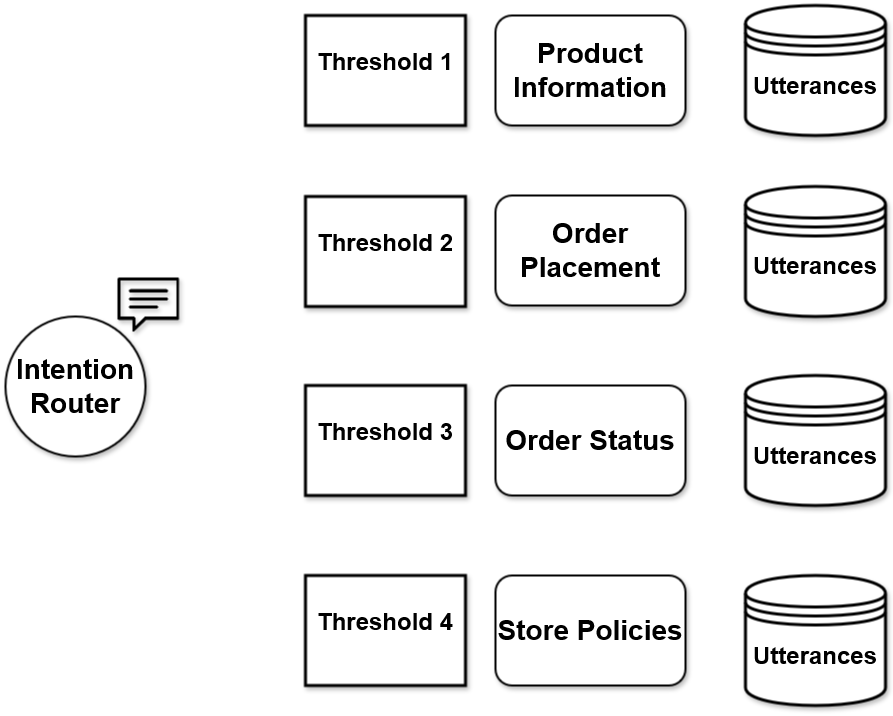

The diagram above was exported from draw.io. Its source (the exported page's mxGraphModel, read from the mxfile embedded in the PNG):
<mxGraphModel dx="1615" dy="858" grid="1" gridSize="10" guides="1" tooltips="1" connect="1" arrows="1" fold="1" page="1" pageScale="1" pageWidth="827" pageHeight="1169" math="0" shadow="0">
  <root>
    <mxCell id="0" />
    <mxCell id="1" parent="0" />
    <mxCell id="UJHDFL3IelzPmZiAoCVi-30" value="" style="rounded=0;whiteSpace=wrap;html=1;strokeWidth=3;shadow=1;" vertex="1" parent="1">
      <mxGeometry x="600" y="420" width="160" height="110" as="geometry" />
    </mxCell>
    <mxCell id="UJHDFL3IelzPmZiAoCVi-3" value="" style="ellipse;whiteSpace=wrap;html=1;aspect=fixed;strokeWidth=2;shadow=1;" vertex="1" parent="1">
      <mxGeometry x="300" y="721" width="140" height="140" as="geometry" />
    </mxCell>
    <mxCell id="UJHDFL3IelzPmZiAoCVi-4" value="" style="shape=image;verticalLabelPosition=bottom;labelBackgroundColor=default;verticalAlign=top;aspect=fixed;imageAspect=0;image=data:image/png,(base64 omitted: 5160 chars);shadow=1;" vertex="1" parent="1">
      <mxGeometry x="412" y="678" width="62" height="62" as="geometry" />
    </mxCell>
    <mxCell id="UJHDFL3IelzPmZiAoCVi-5" value="&lt;font size=&quot;1&quot;&gt;&lt;b style=&quot;font-size: 28px;&quot;&gt;Intention Router&lt;/b&gt;&lt;/font&gt;" style="text;html=1;align=center;verticalAlign=middle;whiteSpace=wrap;rounded=0;" vertex="1" parent="1">
      <mxGeometry x="310" y="761" width="120" height="60" as="geometry" />
    </mxCell>
    <mxCell id="UJHDFL3IelzPmZiAoCVi-7" value="&lt;b&gt;&lt;font style=&quot;font-size: 28px;&quot;&gt;Product Information&lt;/font&gt;&lt;/b&gt;" style="rounded=1;whiteSpace=wrap;html=1;shadow=1;strokeWidth=2;" vertex="1" parent="1">
      <mxGeometry x="790" y="420" width="190" height="110" as="geometry" />
    </mxCell>
    <mxCell id="UJHDFL3IelzPmZiAoCVi-8" value="&lt;b&gt;&lt;font style=&quot;font-size: 28px;&quot;&gt;Order Placement&lt;br&gt;&lt;/font&gt;&lt;/b&gt;" style="rounded=1;whiteSpace=wrap;html=1;shadow=1;strokeWidth=2;" vertex="1" parent="1">
      <mxGeometry x="790" y="600" width="190" height="110" as="geometry" />
    </mxCell>
    <mxCell id="UJHDFL3IelzPmZiAoCVi-9" value="&lt;b&gt;&lt;font style=&quot;font-size: 28px;&quot;&gt;Order Status&lt;br&gt;&lt;/font&gt;&lt;/b&gt;" style="rounded=1;whiteSpace=wrap;html=1;shadow=1;strokeWidth=2;" vertex="1" parent="1">
      <mxGeometry x="790" y="790" width="190" height="110" as="geometry" />
    </mxCell>
    <mxCell id="UJHDFL3IelzPmZiAoCVi-10" value="&lt;b&gt;&lt;font style=&quot;font-size: 28px;&quot;&gt;Store Policies&lt;br&gt;&lt;/font&gt;&lt;/b&gt;" style="rounded=1;whiteSpace=wrap;html=1;shadow=1;strokeWidth=2;" vertex="1" parent="1">
      <mxGeometry x="790" y="980" width="190" height="110" as="geometry" />
    </mxCell>
    <mxCell id="UJHDFL3IelzPmZiAoCVi-17" value="" style="shape=datastore;whiteSpace=wrap;html=1;gradientColor=none;shadow=1;strokeWidth=3;" vertex="1" parent="1">
      <mxGeometry x="1040" y="410" width="140" height="130" as="geometry" />
    </mxCell>
    <mxCell id="UJHDFL3IelzPmZiAoCVi-18" value="" style="shape=datastore;whiteSpace=wrap;html=1;gradientColor=none;shadow=1;strokeWidth=3;" vertex="1" parent="1">
      <mxGeometry x="1040" y="591" width="140" height="130" as="geometry" />
    </mxCell>
    <mxCell id="UJHDFL3IelzPmZiAoCVi-19" value="" style="shape=datastore;whiteSpace=wrap;html=1;gradientColor=none;shadow=1;strokeWidth=3;" vertex="1" parent="1">
      <mxGeometry x="1040" y="780" width="140" height="130" as="geometry" />
    </mxCell>
    <mxCell id="UJHDFL3IelzPmZiAoCVi-20" value="" style="shape=datastore;whiteSpace=wrap;html=1;gradientColor=none;shadow=1;strokeWidth=3;" vertex="1" parent="1">
      <mxGeometry x="1040" y="980" width="140" height="130" as="geometry" />
    </mxCell>
    <mxCell id="UJHDFL3IelzPmZiAoCVi-22" value="&lt;font size=&quot;1&quot;&gt;&lt;b style=&quot;font-size: 24px;&quot;&gt;Utterances&lt;/b&gt;&lt;/font&gt;" style="text;html=1;align=center;verticalAlign=middle;whiteSpace=wrap;rounded=0;" vertex="1" parent="1">
      <mxGeometry x="1040" y="800" width="140" height="120" as="geometry" />
    </mxCell>
    <mxCell id="UJHDFL3IelzPmZiAoCVi-23" value="&lt;font size=&quot;1&quot;&gt;&lt;b style=&quot;font-size: 24px;&quot;&gt;Utterances&lt;/b&gt;&lt;/font&gt;" style="text;html=1;align=center;verticalAlign=middle;whiteSpace=wrap;rounded=0;" vertex="1" parent="1">
      <mxGeometry x="1040" y="1000" width="140" height="120" as="geometry" />
    </mxCell>
    <mxCell id="UJHDFL3IelzPmZiAoCVi-24" value="&lt;font size=&quot;1&quot;&gt;&lt;b style=&quot;font-size: 24px;&quot;&gt;Utterances&lt;/b&gt;&lt;/font&gt;" style="text;html=1;align=center;verticalAlign=middle;whiteSpace=wrap;rounded=0;" vertex="1" parent="1">
      <mxGeometry x="1040" y="610" width="140" height="120" as="geometry" />
    </mxCell>
    <mxCell id="UJHDFL3IelzPmZiAoCVi-25" value="&lt;font size=&quot;1&quot;&gt;&lt;b style=&quot;font-size: 24px;&quot;&gt;Utterances&lt;/b&gt;&lt;/font&gt;" style="text;html=1;align=center;verticalAlign=middle;whiteSpace=wrap;rounded=0;" vertex="1" parent="1">
      <mxGeometry x="1040" y="430" width="140" height="120" as="geometry" />
    </mxCell>
    <mxCell id="UJHDFL3IelzPmZiAoCVi-29" value="&lt;font style=&quot;font-size: 24px;&quot;&gt;&lt;b&gt;Threshold 1&lt;/b&gt;&lt;b&gt;&lt;br&gt;&lt;/b&gt;&lt;/font&gt;" style="text;whiteSpace=wrap;html=1;" vertex="1" parent="1">
      <mxGeometry x="610" y="445" width="140" height="60" as="geometry" />
    </mxCell>
    <mxCell id="UJHDFL3IelzPmZiAoCVi-31" value="" style="rounded=0;whiteSpace=wrap;html=1;strokeWidth=3;shadow=1;" vertex="1" parent="1">
      <mxGeometry x="600" y="601" width="160" height="110" as="geometry" />
    </mxCell>
    <mxCell id="UJHDFL3IelzPmZiAoCVi-32" value="&lt;font style=&quot;font-size: 24px;&quot;&gt;&lt;b&gt;Threshold 2&lt;br&gt;&lt;/b&gt;&lt;/font&gt;" style="text;whiteSpace=wrap;html=1;" vertex="1" parent="1">
      <mxGeometry x="610" y="626" width="140" height="60" as="geometry" />
    </mxCell>
    <mxCell id="UJHDFL3IelzPmZiAoCVi-33" value="" style="rounded=0;whiteSpace=wrap;html=1;strokeWidth=3;shadow=1;" vertex="1" parent="1">
      <mxGeometry x="600" y="790" width="160" height="110" as="geometry" />
    </mxCell>
    <mxCell id="UJHDFL3IelzPmZiAoCVi-34" value="&lt;font style=&quot;font-size: 24px;&quot;&gt;&lt;b&gt;Threshold&lt;/b&gt;&lt;b&gt; 3&lt;br&gt;&lt;/b&gt;&lt;/font&gt;" style="text;whiteSpace=wrap;html=1;" vertex="1" parent="1">
      <mxGeometry x="610" y="815" width="140" height="60" as="geometry" />
    </mxCell>
    <mxCell id="UJHDFL3IelzPmZiAoCVi-35" value="" style="rounded=0;whiteSpace=wrap;html=1;strokeWidth=3;shadow=1;" vertex="1" parent="1">
      <mxGeometry x="600" y="980" width="160" height="110" as="geometry" />
    </mxCell>
    <mxCell id="UJHDFL3IelzPmZiAoCVi-36" value="&lt;font style=&quot;font-size: 24px;&quot;&gt;&lt;b&gt;Threshold 4&lt;br&gt;&lt;/b&gt;&lt;/font&gt;" style="text;whiteSpace=wrap;html=1;" vertex="1" parent="1">
      <mxGeometry x="610" y="1005" width="140" height="60" as="geometry" />
    </mxCell>
  </root>
</mxGraphModel>